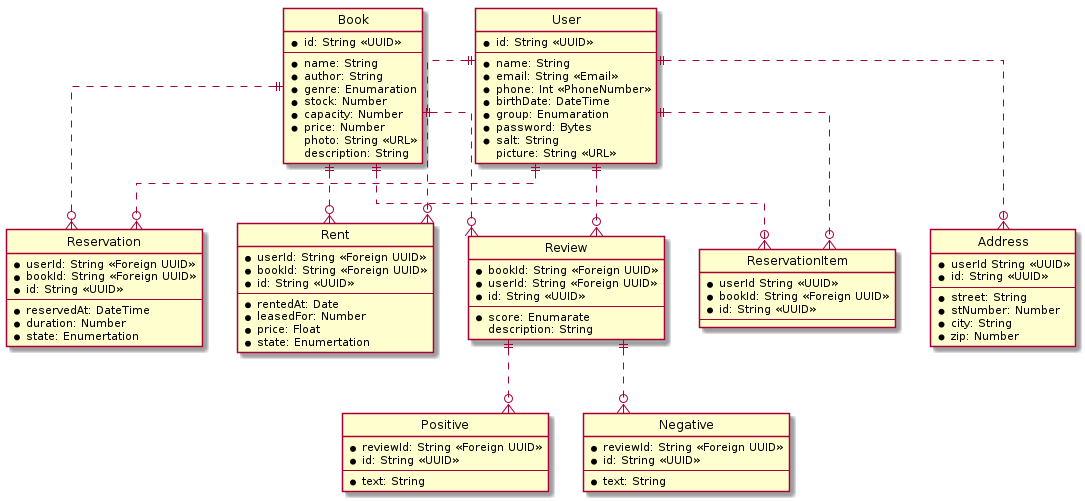

The diagram above was rendered by PlantUML. Its source (embedded in the PNG):
@startuml library

hide circle
skinparam Linetype ortho

entity User {
    *id: String <<UUID>>
    ---
    *name: String
    *email: String <<Email>>
    *phone: Int <<PhoneNumber>>
    *birthDate: DateTime
    *group: Enumaration
    *password: Bytes
    *salt: String
    picture: String <<URL>>
}

entity ReservationItem {
    *userId String <<UUID>>
    *bookId: String <<Foreign UUID>>
    *id: String <<UUID>>
    ---
}

entity Address {
    *userId String <<UUID>>
    *id: String <<UUID>>
    ---
    *street: String
    *stNumber: Number
    *city: String
    *zip: Number
}

entity Book {
    *id: String <<UUID>>
    ---
    *name: String
    *author: String
    *genre: Enumaration
    *stock: Number
    *capacity: Number
    *price: Number
    photo: String <<URL>>
    description: String
}

entity Reservation {
    *userId: String <<Foreign UUID>>
    *bookId: String <<Foreign UUID>>
    *id: String <<UUID>>
    ---
    *reservedAt: DateTime
    *duration: Number
    *state: Enumertation
}

entity Rent {
    *userId: String <<Foreign UUID>>
    *bookId: String <<Foreign UUID>>
    *id: String <<UUID>>
    ---
    *rentedAt: Date
    *leasedFor: Number
    *price: Float
    *state: Enumertation
}

entity Review {
    *bookId: String <<Foreign UUID>>
    *userId: String <<Foreign UUID>>
    *id: String <<UUID>>
    ---
    *score: Enumarate
    description: String
}

entity Positive {
    *reviewId: String <<Foreign UUID>>
    *id: String <<UUID>>
    ---
    *text: String
}

entity Negative {
    *reviewId: String <<Foreign UUID>>
    *id: String <<UUID>>
    ---
    *text: String
}

User ||..o{ Address
User ||..o{ ReservationItem
User ||..o{ Reservation
User ||..o{ Rent
User ||..o{ Review
Book ||..o{ Review
Book ||..o{ Rent
Book ||..o{ ReservationItem
Book ||..o{ Reservation
Review ||..o{ Positive
Review ||..o{ Negative
@enduml